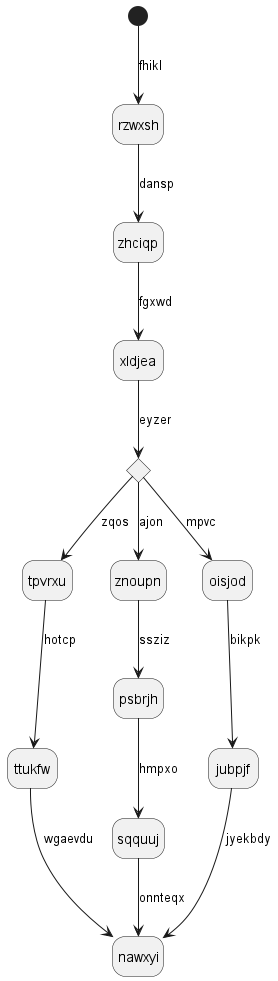

The diagram above was rendered by PlantUML. Its source (embedded in the PNG):
@startuml
hide empty description
state rzwxsh
[*] --> rzwxsh : fhikl
rzwxsh --> zhciqp : dansp
zhciqp --> xldjea : fgxwd
state thskcq <<choice>>
xldjea --> thskcq : eyzer
thskcq --> tpvrxu : zqos
tpvrxu --> ttukfw : hotcp
ttukfw --> nawxyi : wgaevdu
thskcq --> znoupn : ajon
znoupn --> psbrjh : ssziz
psbrjh --> sqquuj : hmpxo
sqquuj --> nawxyi : onnteqx
thskcq --> oisjod : mpvc
oisjod --> jubpjf : bikpk
jubpjf --> nawxyi : jyekbdy
@enduml